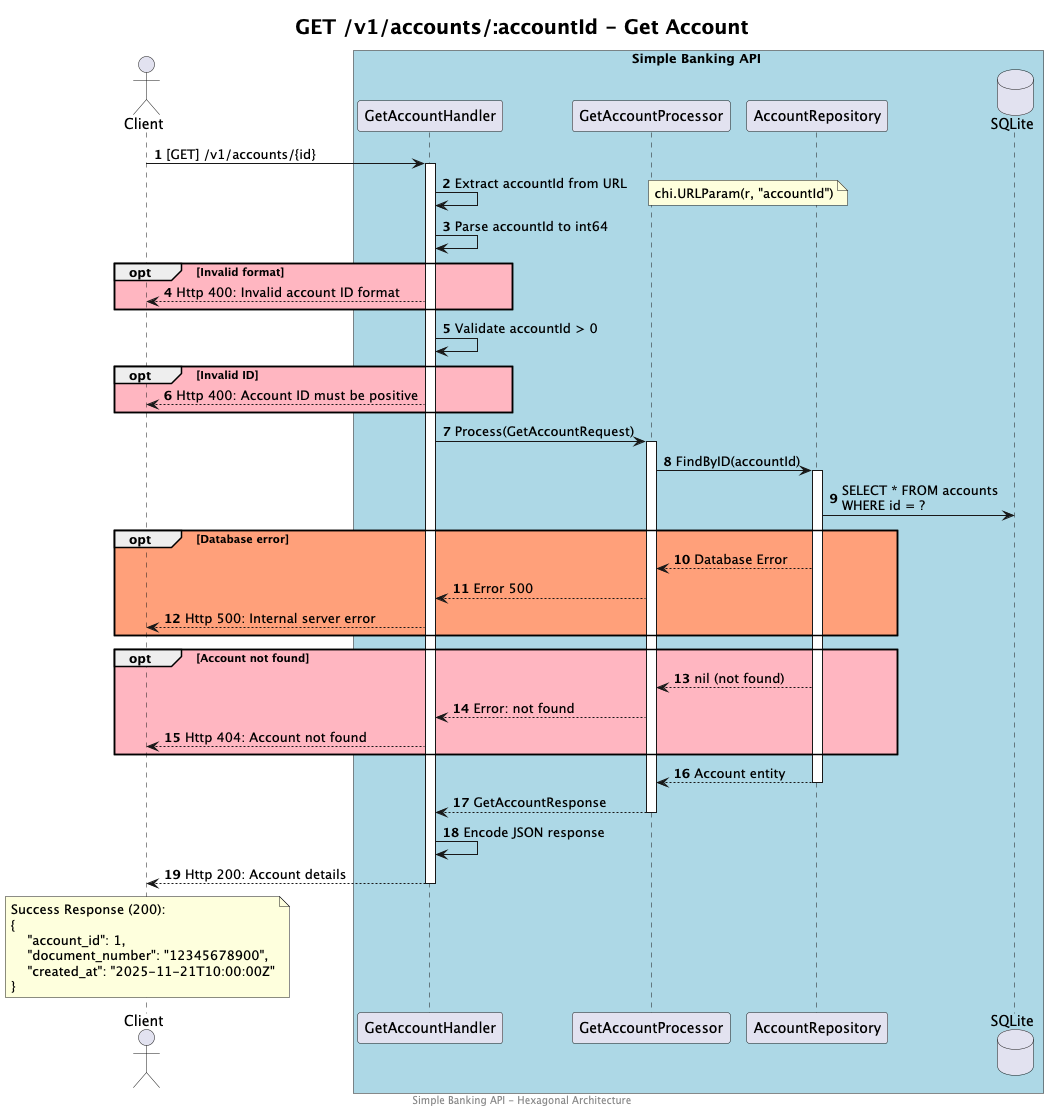

The diagram above was rendered by PlantUML. Its source (embedded in the PNG):
@startuml get-account-sequence
footer Simple Banking API - Hexagonal Architecture
title <size:20>GET /v1/accounts/:accountId - Get Account</size>

autonumber

actor Client

box Simple Banking API #lightblue
    participant "GetAccountHandler" as Handler
    participant "GetAccountProcessor" as Processor
    participant "AccountRepository" as Repo
    database SQLite
end box

Client -> Handler: [GET] /v1/accounts/{id}

activate Handler

    Handler -> Handler: Extract accountId from URL
    note right: chi.URLParam(r, "accountId")
    
    Handler -> Handler: Parse accountId to int64
    opt #LightPink Invalid format
        Client <-- Handler: Http 400: Invalid account ID format
    end

    Handler -> Handler: Validate accountId > 0
    opt #LightPink Invalid ID
        Client <-- Handler: Http 400: Account ID must be positive
    end

    Handler -> Processor: Process(GetAccountRequest)
    activate Processor

        Processor -> Repo: FindByID(accountId)
        activate Repo
            Repo -> SQLite: SELECT * FROM accounts\nWHERE id = ?
            
            opt #LightSalmon Database error
                Processor <-- Repo: Database Error
                Handler <-- Processor: Error 500
                Client <-- Handler: Http 500: Internal server error
            end
            
            opt #LightPink Account not found
                Processor <-- Repo: nil (not found)
                Handler <-- Processor: Error: not found
                Client <-- Handler: Http 404: Account not found
            end
            
            Processor <-- Repo: Account entity
        deactivate Repo

        Handler <-- Processor: GetAccountResponse
    deactivate Processor

    Handler -> Handler: Encode JSON response

    Client <-- Handler: Http 200: Account details

deactivate Handler

note over Client
    Success Response (200):
    {
        "account_id": 1,
        "document_number": "12345678900",
        "created_at": "2025-11-21T10:00:00Z"
    }
end note

@enduml